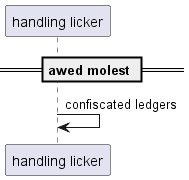

The diagram above was rendered by PlantUML. Its source (embedded in the PNG):
@startuml
participant "handling licker" as 0
== awed molest ==
0 -> 0: confiscated ledgers
@enduml